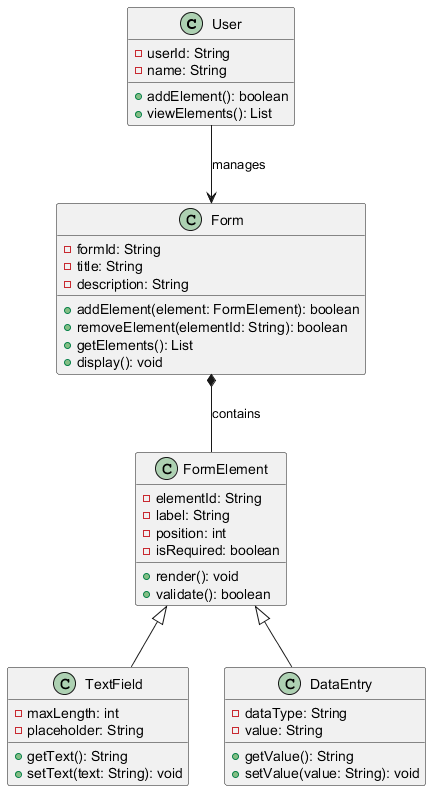

The diagram above was rendered by PlantUML. Its source (embedded in the PNG):
@startuml
class User {
    - userId: String
    - name: String
    + addElement(): boolean
    + viewElements(): List
}

class Form {
    - formId: String
    - title: String
    - description: String
    + addElement(element: FormElement): boolean
    + removeElement(elementId: String): boolean
    + getElements(): List
    + display(): void
}

class FormElement {
    - elementId: String
    - label: String
    - position: int
    - isRequired: boolean
    + render(): void
    + validate(): boolean
}

class TextField {
    - maxLength: int
    - placeholder: String
    + getText(): String
    + setText(text: String): void
}

class DataEntry {
    - dataType: String
    - value: String
    + getValue(): String
    + setValue(value: String): void
}

User --> Form : manages
Form *-- FormElement : contains
FormElement <|-- TextField
FormElement <|-- DataEntry
@enduml